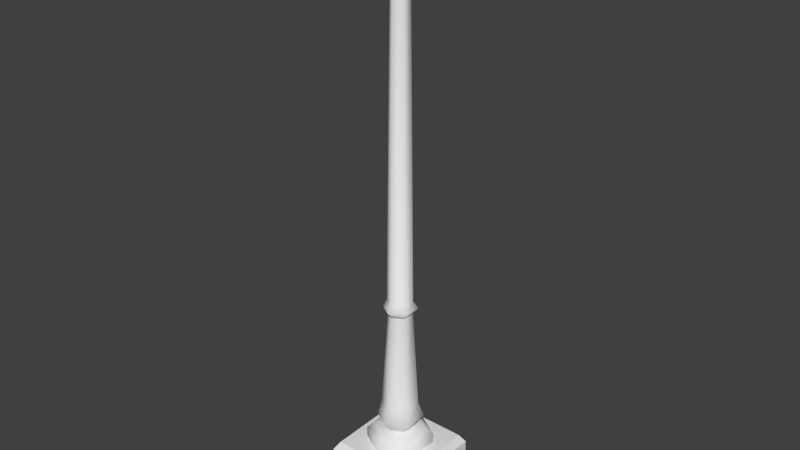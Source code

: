 # Source: stklib_metalPostLamp_a.blend  (saved by Blender 2.72.0; exported with 4.5.12 LTS)
import bpy
from mathutils import Matrix  # noqa: F401  (used for matrix-valued properties, if any)

bpy.ops.wm.read_factory_settings(use_empty=True)
scene = bpy.context.scene
scene.name = 'Scene'

# ---- collections
col_collection_1 = bpy.data.collections.new('Collection 1'); scene.collection.children.link(col_collection_1)

# ---- world
world_world = bpy.data.worlds.new('World'); scene.world = world_world
world_world.color = (0.05088, 0.05088, 0.05088)
world_world.use_sun_shadow = False
world_world.sun_shadow_jitter_overblur = 0.0
world_world.cycles.sampling_method = 'MANUAL'
world_world.cycles.sample_map_resolution = 256

# ---- meshes
me_circle = bpy.data.meshes.new('Circle')
me_circle.from_pydata([(1.391e-08, 0.3, 0.0), (-0.2598, 0.15, 0.0), (-0.2598, -0.15, 0.0), (4.013e-08, -0.3, 0.0), (0.2598, -0.15, 0.0), (0.2598, 0.15, 0.0), (1.391e-08, 0.3, 0.1199), (-0.2598, 0.15, 0.1199), (-0.2598, -0.15, 0.1199), (4.013e-08, -0.3, 0.1199), (0.2598, -0.15, 0.1199), (0.2598, 0.15, 0.1199), (2.266e-08, 0.2266, 0.1834), (-0.1962, 0.1133, 0.1834), (-0.1962, -0.1133, 0.1834), (4.247e-08, -0.2266, 0.1834), (0.1962, -0.1133, 0.1834), (0.1962, 0.1133, 0.1834), (3.214e-08, 0.1211, 0.1834), (-0.1049, 0.06056, 0.1834), (-0.1049, -0.06056, 0.1834), (4.273e-08, -0.1211, 0.1834), (0.1049, -0.06056, 0.1834), (0.1049, 0.06056, 0.1834), (3.013e-08, 0.1631, 0.4405), (-0.1413, 0.08155, 0.4405), (-0.1413, -0.08155, 0.4405), (4.438e-08, -0.1631, 0.4405), (0.1413, -0.08155, 0.4405), (0.1413, 0.08155, 0.4405), (0.1877, 0.1084, 0.3168), (2.983e-08, 0.2168, 0.3168), (0.1877, -0.1084, 0.3168), (4.878e-08, -0.2168, 0.3168), (-0.1877, -0.1084, 0.3168), (-0.1877, 0.1084, 0.3168), (3.066e-08, 0.1119, 1.355), (-0.09688, 0.05593, 1.355), (-0.09688, -0.05593, 1.355), (4.044e-08, -0.1119, 1.355), (0.09688, -0.05593, 1.355), (0.09688, 0.05593, 1.355), (3.066e-08, 0.1119, 1.476), (-0.09688, 0.05593, 1.476), (-0.09688, -0.05593, 1.476), (4.044e-08, -0.1119, 1.476), (0.09688, -0.05593, 1.476), (0.09688, 0.05593, 1.476), (0.1363, 0.07871, 1.416), (2.797e-08, 0.1574, 1.416), (0.1363, -0.07871, 1.416), (4.173e-08, -0.1574, 1.416), (-0.1363, -0.07871, 1.416), (-0.1363, 0.07871, 1.416), (3.264e-08, 0.07831, 4.549), (-0.06782, 0.03915, 4.549), (-0.06782, -0.03915, 4.549), (3.948e-08, -0.07831, 4.549), (0.06782, -0.03915, 4.549), (0.06782, 0.03915, 4.549), (3.301e-08, 0.07198, 4.659), (-0.06234, 0.03599, 4.659), (-0.06234, -0.03599, 4.659), (3.93e-08, -0.07198, 4.659), (0.06234, -0.03599, 4.659), (0.06234, 0.03599, 4.659), (0.1329, 0.07673, 4.6), (2.82e-08, 0.1535, 4.6), (0.1329, -0.07673, 4.6), (4.162e-08, -0.1535, 4.6), (-0.1329, -0.07673, 4.6), (-0.1329, 0.07673, 4.6), (-0.7353, -0.0364, 4.346), (-0.7353, 0.0364, 4.346), (0.7353, 0.0364, 4.346), (0.7353, -0.0364, 4.346), (-0.7353, -0.0364, 4.418), (-0.7353, 0.0364, 4.418), (0.7353, 0.0364, 4.418), (0.7353, -0.0364, 4.418), (3.302e-08, 0.07183, 4.778), (-0.06221, 0.03592, 4.778), (-0.06221, -0.03592, 4.778), (3.93e-08, -0.07183, 4.778), (0.06221, -0.03592, 4.778), (0.06221, 0.03592, 4.778), (3.725e-08, -2.297e-08, 4.832), (-0.4238, -0.4238, -0.4563), (-0.4238, 0.4238, -0.4563), (0.4238, 0.4238, -0.4563), (0.4238, -0.4238, -0.4563), (-0.4238, -0.4238, -0.04555), (-0.4238, 0.4238, -0.04555), (0.4238, 0.4238, -0.04555), (0.4238, -0.4238, -0.04555), (-0.3777, -0.3777, 0.02947), (-0.3777, 0.3777, 0.02947), (0.3777, 0.3777, 0.02947), (0.3777, -0.3777, 0.02947)], [], [(5, 0, 6, 11), (4, 5, 11, 10), (3, 4, 10, 9), (2, 3, 9, 8), (1, 2, 8, 7), (0, 1, 7, 6), (11, 6, 12, 17), (10, 11, 17, 16), (9, 10, 16, 15), (8, 9, 15, 14), (7, 8, 14, 13), (6, 7, 13, 12), (17, 12, 18, 23), (16, 17, 23, 22), (15, 16, 22, 21), (14, 15, 21, 20), (13, 14, 20, 19), (12, 13, 19, 18), (30, 31, 24, 29), (32, 30, 29, 28), (33, 32, 28, 27), (34, 33, 27, 26), (35, 34, 26, 25), (31, 35, 25, 24), (23, 18, 31, 30), (22, 23, 30, 32), (21, 22, 32, 33), (20, 21, 33, 34), (19, 20, 34, 35), (18, 19, 35, 31), (29, 24, 36, 41), (28, 29, 41, 40), (27, 28, 40, 39), (26, 27, 39, 38), (25, 26, 38, 37), (24, 25, 37, 36), (48, 49, 42, 47), (50, 48, 47, 46), (51, 50, 46, 45), (52, 51, 45, 44), (53, 52, 44, 43), (49, 53, 43, 42), (41, 36, 49, 48), (40, 41, 48, 50), (39, 40, 50, 51), (38, 39, 51, 52), (37, 38, 52, 53), (36, 37, 53, 49), (47, 42, 54, 59), (46, 47, 59, 58), (45, 46, 58, 57), (44, 45, 57, 56), (43, 44, 56, 55), (42, 43, 55, 54), (66, 67, 60, 65), (68, 66, 65, 64), (69, 68, 64, 63), (70, 69, 63, 62), (71, 70, 62, 61), (67, 71, 61, 60), (59, 54, 67, 66), (58, 59, 66, 68), (57, 58, 68, 69), (56, 57, 69, 70), (55, 56, 70, 71), (54, 55, 71, 67), (76, 77, 73, 72), (77, 78, 74, 73), (78, 79, 75, 74), (79, 76, 72, 75), (72, 73, 74, 75), (79, 78, 77, 76), (65, 60, 80, 85), (64, 65, 85, 84), (63, 64, 84, 83), (62, 63, 83, 82), (61, 62, 82, 81), (60, 61, 81, 80), (85, 80, 86), (84, 85, 86), (83, 84, 86), (82, 83, 86), (81, 82, 86), (80, 81, 86), (91, 92, 88, 87), (92, 93, 89, 88), (93, 94, 90, 89), (94, 91, 87, 90), (98, 97, 96, 95), (91, 94, 98, 95), (94, 93, 97, 98), (93, 92, 96, 97), (92, 91, 95, 96)])
me_circle.polygons.foreach_set('use_smooth', [1, 1, 1, 1, 1, 1, 1, 1, 1, 1, 1, 1, 1, 1, 1, 1, 1, 1, 1, 1, 1, 1, 1, 1, 1, 1, 1, 1, 1, 1, 1, 1, 1, 1, 1, 1, 1, 1, 1, 1, 1, 1, 1, 1, 1, 1, 1, 1, 1, 1, 1, 1, 1, 1, 1, 1, 1, 1, 1, 1, 1, 1, 1, 1, 1, 1, 0, 0, 0, 0, 0, 0, 1, 1, 1, 1, 1, 1, 1, 1, 1, 1, 1, 1, 0, 0, 0, 0, 0, 0, 0, 0, 0])
_k = set([(18, 19), (18, 23), (19, 20), (20, 21), (21, 22), (22, 23), (36, 37), (36, 41), (37, 38), (38, 39), (39, 40), (40, 41), (54, 55), (54, 59), (55, 56), (56, 57), (57, 58), (58, 59), (91, 92), (91, 94), (91, 95), (92, 93), (92, 96), (93, 94), (93, 97), (94, 98), (95, 96), (95, 98), (96, 97), (97, 98)])
me_circle.attributes.new('sharp_edge', 'BOOLEAN', 'EDGE').data.foreach_set('value', [ (min(e.vertices), max(e.vertices)) in _k for e in me_circle.edges])
_uv = me_circle.uv_layers.new(name='UVMap')
_uv.uv.foreach_set('vector', [-0.1349, -0.6498, -0.006751, -0.6, -0.03038, -0.546, -0.1429, -0.5962, -0.2731, -0.6498, -0.1349, -0.6498, -0.1429, -0.5962, -0.261, -0.5973, -0.4151, -0.5977, -0.2731, -0.6498, -0.261, -0.5973, -0.3943, -0.541, 0.2739, -0.6498, 0.4021, -0.6, 0.3784, -0.546, 0.2659, -0.5962, 0.1357, -0.6498, 0.2739, -0.6498, 0.2659, -0.5962, 0.1478, -0.5973, -0.006271, -0.5977, 0.1357, -0.6498, 0.1478, -0.5973, 0.01453, -0.541, -0.1429, -0.5962, -0.03038, -0.546, -0.06368, -0.5164, -0.1505, -0.5576, -0.261, -0.5973, -0.1429, -0.5962, -0.1505, -0.5576, -0.2513, -0.555, -0.3943, -0.541, -0.261, -0.5973, -0.2513, -0.555, -0.3561, -0.5024, 0.2659, -0.5962, 0.3784, -0.546, 0.3451, -0.5164, 0.2583, -0.5576, 0.1478, -0.5973, 0.2659, -0.5962, 0.2583, -0.5576, 0.1575, -0.555, 0.01453, -0.541, 0.1478, -0.5973, 0.1575, -0.555, 0.0527, -0.5024, -0.1505, -0.5576, -0.06368, -0.5164, -0.09557, -0.492, -0.1645, -0.5083, -0.2513, -0.555, -0.1505, -0.5576, -0.1645, -0.5083, -0.2439, -0.4962, -0.3561, -0.5024, -0.2513, -0.555, -0.2439, -0.4962, -0.3093, -0.4701, 0.2583, -0.5576, 0.3451, -0.5164, 0.3132, -0.492, 0.2443, -0.5083, 0.1575, -0.555, 0.2583, -0.5576, 0.2443, -0.5083, 0.1649, -0.4962, 0.0527, -0.5024, 0.1575, -0.555, 0.1649, -0.4962, 0.09947, -0.4701, -0.1713, -0.418, -0.08197, -0.4102, -0.1027, -0.3585, -0.1721, -0.3676, -0.2435, -0.4183, -0.1713, -0.418, -0.1721, -0.3676, -0.239, -0.3655, -0.3212, -0.4133, -0.2435, -0.4183, -0.239, -0.3655, -0.3074, -0.3575, 0.2375, -0.418, 0.3268, -0.4102, 0.3061, -0.3585, 0.2367, -0.3676, 0.1653, -0.4183, 0.2375, -0.418, 0.2367, -0.3676, 0.1698, -0.3655, 0.08763, -0.4133, 0.1653, -0.4183, 0.1698, -0.3655, 0.1014, -0.3575, -0.1645, -0.5083, -0.09557, -0.492, -0.08197, -0.4102, -0.1713, -0.418, -0.2439, -0.4962, -0.1645, -0.5083, -0.1713, -0.418, -0.2435, -0.4183, -0.3093, -0.4701, -0.2439, -0.4962, -0.2435, -0.4183, -0.3212, -0.4133, 0.2443, -0.5083, 0.3132, -0.492, 0.3268, -0.4102, 0.2375, -0.418, 0.1649, -0.4962, 0.2443, -0.5083, 0.2375, -0.418, 0.1653, -0.4183, 0.09947, -0.4701, 0.1649, -0.4962, 0.1653, -0.4183, 0.08763, -0.4133, -0.1721, -0.3676, -0.1027, -0.3585, -0.1326, 0.04165, -0.1821, 0.04342, -0.239, -0.3655, -0.1721, -0.3676, -0.1821, 0.04342, -0.2295, 0.04512, -0.3074, -0.3575, -0.239, -0.3655, -0.2295, 0.04512, -0.2776, 0.04255, 0.2367, -0.3676, 0.3061, -0.3585, 0.2762, 0.04165, 0.2268, 0.04342, 0.1698, -0.3655, 0.2367, -0.3676, 0.2268, 0.04342, 0.1794, 0.04512, 0.1014, -0.3575, 0.1698, -0.3655, 0.1794, 0.04512, 0.1312, 0.04255, -0.1823, 0.0733, -0.1239, 0.07657, -0.1363, 0.1034, -0.1834, 0.09934, -0.2303, 0.07147, -0.1823, 0.0733, -0.1834, 0.09934, -0.2297, 0.1012, -0.2894, 0.06978, -0.2303, 0.07147, -0.2297, 0.1012, -0.2797, 0.1049, 0.2266, 0.0733, 0.2849, 0.07657, 0.2725, 0.1034, 0.2254, 0.09934, 0.1785, 0.07147, 0.2266, 0.0733, 0.2254, 0.09934, 0.1791, 0.1012, 0.1194, 0.06978, 0.1785, 0.07147, 0.1791, 0.1012, 0.1291, 0.1049, -0.1821, 0.04342, -0.1326, 0.04165, -0.1239, 0.07657, -0.1823, 0.0733, -0.2295, 0.04512, -0.1821, 0.04342, -0.1823, 0.0733, -0.2303, 0.07147, -0.2776, 0.04255, -0.2295, 0.04512, -0.2303, 0.07147, -0.2894, 0.06978, 0.2268, 0.04342, 0.2762, 0.04165, 0.2849, 0.07657, 0.2266, 0.0733, 0.1794, 0.04512, 0.2268, 0.04342, 0.2266, 0.0733, 0.1785, 0.07147, 0.1312, 0.04255, 0.1794, 0.04512, 0.1785, 0.07147, 0.1194, 0.06978, -0.1834, 0.09934, -0.1363, 0.1034, -0.1422, 1.525, -0.1785, 1.529, -0.2297, 0.1012, -0.1834, 0.09934, -0.1785, 1.529, -0.2117, 1.531, -0.2797, 0.1049, -0.2297, 0.1012, -0.2117, 1.531, -0.2452, 1.526, 0.2254, 0.09934, 0.2725, 0.1034, 0.2666, 1.525, 0.2303, 1.529, 0.1791, 0.1012, 0.2254, 0.09934, 0.2303, 1.529, 0.1972, 1.531, 0.1291, 0.1049, 0.1791, 0.1012, 0.1972, 1.531, 0.1637, 1.526, -0.18, 1.562, -0.1274, 1.567, -0.1526, 1.599, -0.1846, 1.593, -0.2152, 1.558, -0.18, 1.562, -0.1846, 1.593, -0.2165, 1.595, -0.2655, 1.554, -0.2152, 1.558, -0.2165, 1.595, -0.2487, 1.599, 0.2288, 1.562, 0.2814, 1.567, 0.2562, 1.599, 0.2242, 1.593, 0.1937, 1.558, 0.2288, 1.562, 0.2242, 1.593, 0.1923, 1.595, 0.1433, 1.554, 0.1937, 1.558, 0.1923, 1.595, 0.1601, 1.599, -0.1785, 1.529, -0.1422, 1.525, -0.1274, 1.567, -0.18, 1.562, -0.2117, 1.531, -0.1785, 1.529, -0.18, 1.562, -0.2152, 1.558, -0.2452, 1.526, -0.2117, 1.531, -0.2152, 1.558, -0.2655, 1.554, 0.2303, 1.529, 0.2666, 1.525, 0.2814, 1.567, 0.2288, 1.562, 0.1972, 1.531, 0.2303, 1.529, 0.2288, 1.562, 0.1937, 1.558, 0.1637, 1.526, 0.1972, 1.531, 0.1937, 1.558, 0.1433, 1.554, 0.4025, -0.4466, 0.4348, -0.4466, 0.4348, -0.4143, 0.4025, -0.4143, 0.4025, -0.6498, 1.054, -0.6498, 1.054, -0.6175, 0.4025, -0.6175, 0.4348, -0.3816, 0.4025, -0.3816, 0.4025, -0.4138, 0.4348, -0.4138, 1.054, -0.553, 0.4025, -0.553, 0.4025, -0.5853, 1.054, -0.5853, 0.4025, -0.5853, 0.4025, -0.6175, 1.054, -0.6175, 1.054, -0.5853, 1.054, -0.553, 1.054, -0.5208, 0.4025, -0.5208, 0.4025, -0.553, -0.1846, 1.593, -0.1526, 1.599, -0.1577, 1.65, -0.1885, 1.647, -0.2165, 1.595, -0.1846, 1.593, -0.1885, 1.647, -0.2167, 1.646, -0.2487, 1.599, -0.2165, 1.595, -0.2167, 1.646, -0.245, 1.647, 0.2242, 1.593, 0.2562, 1.599, 0.2511, 1.65, 0.2203, 1.647, 0.1923, 1.595, 0.2242, 1.593, 0.2203, 1.647, 0.1921, 1.646, 0.1601, 1.599, 0.1923, 1.595, 0.1921, 1.646, 0.1638, 1.647, 0.456, -0.4834, 0.4776, -0.4601, 0.44, -0.4471, 0.4241, -0.4834, 0.456, -0.4834, 0.44, -0.4471, 0.4025, -0.4601, 0.4241, -0.4834, 0.44, -0.4471, 0.4241, -0.4839, 0.4025, -0.5073, 0.44, -0.5203, 0.456, -0.4839, 0.4241, -0.4839, 0.44, -0.5203, 0.4776, -0.5073, 0.456, -0.4839, 0.44, -0.5203, 0.7656, 0.7417, 0.7656, 0.2583, 0.9999, 0.2583, 0.9999, 0.7417, 0.7417, 0.2344, 0.2583, 0.2344, 0.2583, 9.998e-05, 0.7417, 9.998e-05, 0.2344, 0.2583, 0.2344, 0.7417, 0.0001001, 0.7417, 9.998e-05, 0.2583, 0.2583, 0.7656, 0.7417, 0.7656, 0.7417, 0.9999, 0.2583, 0.9999, 0.2846, 0.7154, 0.2846, 0.2846, 0.7154, 0.2846, 0.7154, 0.7154, 0.7417, 0.7656, 0.2583, 0.7656, 0.2846, 0.7154, 0.7154, 0.7154, 0.2344, 0.7417, 0.2344, 0.2583, 0.2846, 0.2846, 0.2846, 0.7154, 0.2583, 0.2344, 0.7417, 0.2344, 0.7154, 0.2846, 0.2846, 0.2846, 0.7656, 0.2583, 0.7656, 0.7417, 0.7154, 0.7154, 0.7154, 0.2846])
me_circle.use_remesh_preserve_volume = False
me_circle.use_remesh_preserve_attributes = False
me_circle.use_mirror_vertex_groups = False
me_circle.update()

# ---- objects
ob_stklib_metalpostlamp_a_main = bpy.data.objects.new('stklib_metalPostLamp_a_main', me_circle)

# ---- transforms, parenting, visibility, modifiers, constraints
ob_stklib_metalpostlamp_a_main.location = (0.0, 0.0, 0.0)
ob_stklib_metalpostlamp_a_main.lineart.crease_threshold = 0.0
_m = ob_stklib_metalpostlamp_a_main.modifiers.new('EdgeSplit', 'EDGE_SPLIT')
_m.use_edge_angle = False

# ---- collection membership
col_collection_1.objects.link(ob_stklib_metalpostlamp_a_main)

# ---- scene / render settings (as saved in the file)
scene.frame_start = 1; scene.frame_end = 250; scene.frame_set(1)
scene.render.engine = 'BLENDER_EEVEE_NEXT'
scene.render.resolution_percentage = 50
scene.render.dither_intensity = 0.0
scene.cycles.use_denoising = False
scene.cycles.samples = 10
scene.cycles.sampling_pattern = 'TABULATED_SOBOL'
scene.cycles.light_sampling_threshold = 0.0
scene.cycles.use_adaptive_sampling = False
scene.cycles.use_light_tree = False
scene.cycles.blur_glossy = 0.0
scene.cycles.pixel_filter_type = 'GAUSSIAN'
scene.cycles.sample_clamp_indirect = 0.0
scene.view_settings.view_transform = 'Standard'
bpy.context.view_layer.update()

# ---- added for rendering (the .blend has no active camera and no usable light): camera, sun
cam_auto = bpy.data.cameras.new('AutoCamera')
cam_auto.lens = 50.0
cam_auto.sensor_width = 36.0
cam_auto.clip_end = 1000.0
ob_auto_camera = bpy.data.objects.new('AutoCamera', cam_auto)
scene.collection.objects.link(ob_auto_camera)
ob_auto_camera.location = (5.13841, -6.1661, 6.29842)
ob_auto_camera.rotation_euler = (1.09748, -7.21219e-08, 0.694738)
scene.camera = ob_auto_camera
light_auto_sun = bpy.data.lights.new('AutoSun', 'SUN')
light_auto_sun.energy = 3.0
light_auto_sun.angle = 0.0523599
ob_auto_sun = bpy.data.objects.new('AutoSun', light_auto_sun)
scene.collection.objects.link(ob_auto_sun)
ob_auto_sun.rotation_euler = (0.872665, 0.174533, 0.523599)
bpy.context.view_layer.update()
